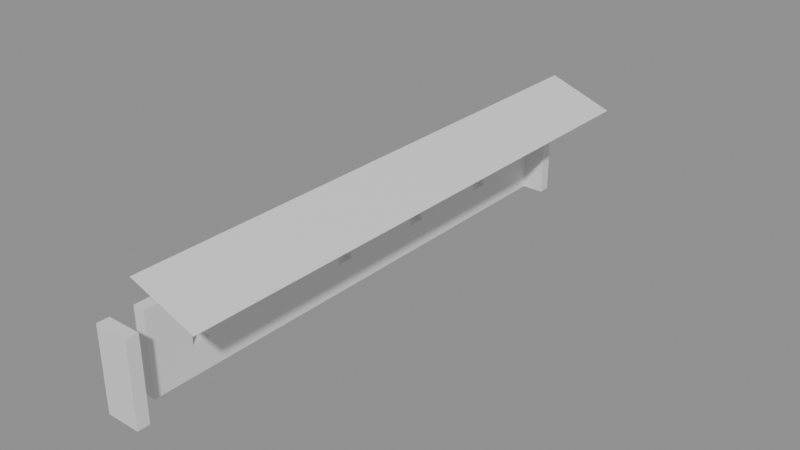 # Source: building_lego.blend  (saved by Blender 5.0.119; exported with 4.5.12 LTS)
import bpy
from mathutils import Matrix  # noqa: F401  (used for matrix-valued properties, if any)

bpy.ops.wm.read_factory_settings(use_empty=True)
scene = bpy.context.scene
scene.name = 'Scene'

# ---- collections
col_01_paredes_externas = bpy.data.collections.new('01_Paredes_Externas'); scene.collection.children.link(col_01_paredes_externas)
col_05_telhado = bpy.data.collections.new('05_Telhado'); scene.collection.children.link(col_05_telhado)

# ---- materials (node trees are filled in below, after node groups)
mat_mat_parede_externa = bpy.data.materials.new('Mat_Parede_Externa')
mat_mat_telhado = bpy.data.materials.new('Mat_Telhado')

# ---- material node trees
mat_mat_parede_externa.use_nodes = True; mat_mat_parede_externa.node_tree.nodes.clear()
_N = mat_mat_parede_externa.node_tree.nodes; _L = mat_mat_parede_externa.node_tree.links
n0 = _N.new('ShaderNodeBsdfPrincipled'); n0.name = 'BSDF - Pré-fundamentado'; n0.location = (-200, 100)
n1 = _N.new('ShaderNodeOutputMaterial'); n1.name = 'Saída de material'; n1.location = (200, 100)
_L.new(n0.outputs[0], n1.inputs[0])
n1.is_active_output = True
mat_mat_telhado.use_nodes = True; mat_mat_telhado.node_tree.nodes.clear()
_N = mat_mat_telhado.node_tree.nodes; _L = mat_mat_telhado.node_tree.links
n0 = _N.new('ShaderNodeBsdfPrincipled'); n0.name = 'BSDF - Pré-fundamentado'; n0.location = (-200, 100)
n1 = _N.new('ShaderNodeOutputMaterial'); n1.name = 'Saída de material'; n1.location = (200, 100)
_L.new(n0.outputs[0], n1.inputs[0])
n1.is_active_output = True

# ---- meshes
me_bloco_wooden_wall_2000_2421_z0 = bpy.data.meshes.new('Bloco_wooden_wall_2000_2421_z0')
me_bloco_wooden_wall_2000_2421_z0.from_pydata([(-0.5, -0.175, -1.2), (0.5, -0.175, -1.2), (0.5, 0.175, -1.2), (-0.5, 0.175, -1.2), (-0.5, -0.175, 1.2), (0.5, -0.175, 1.2), (0.5, 0.175, 1.2), (-0.5, 0.175, 1.2)], [], [(0, 1, 2, 3), (4, 7, 6, 5), (0, 4, 5, 1), (2, 6, 7, 3), (0, 3, 7, 4), (1, 5, 6, 2)])
me_bloco_wooden_wall_2000_2421_z0.materials.append(mat_mat_parede_externa)
me_bloco_wooden_wall_2000_2421_z0.update()
me_bloco_wooden_wall_2000_2437_z0 = bpy.data.meshes.new('Bloco_wooden_wall_2000_2437_z0')
me_bloco_wooden_wall_2000_2437_z0.from_pydata([(-0.5, -0.175, -1.2), (0.5, -0.175, -1.2), (0.5, 0.175, -1.2), (-0.5, 0.175, -1.2), (-0.5, -0.175, 1.2), (0.5, -0.175, 1.2), (0.5, 0.175, 1.2), (-0.5, 0.175, 1.2)], [], [(0, 1, 2, 3), (4, 7, 6, 5), (0, 4, 5, 1), (2, 6, 7, 3), (0, 3, 7, 4), (1, 5, 6, 2)])
me_bloco_wooden_wall_2000_2437_z0.materials.append(mat_mat_parede_externa)
me_bloco_wooden_wall_2000_2437_z0.update()
me_bloco_wooden_wall_2000_2422_z0 = bpy.data.meshes.new('Bloco_wooden_wall_2000_2422_z0')
me_bloco_wooden_wall_2000_2422_z0.from_pydata([(-0.175, -0.5, -1.2), (0.175, -0.5, -1.2), (0.175, 0.5, -1.2), (-0.175, 0.5, -1.2), (-0.175, -0.5, 1.2), (0.175, -0.5, 1.2), (0.175, 0.5, 1.2), (-0.175, 0.5, 1.2)], [], [(0, 1, 2, 3), (4, 7, 6, 5), (0, 4, 5, 1), (2, 6, 7, 3), (0, 3, 7, 4), (1, 5, 6, 2)])
me_bloco_wooden_wall_2000_2422_z0.materials.append(mat_mat_parede_externa)
me_bloco_wooden_wall_2000_2422_z0.update()
me_janela_2000_2423_z0 = bpy.data.meshes.new('Janela_2000_2423_z0')
me_janela_2000_2423_z0.from_pydata([(-0.175, -0.5, -1.29), (0.175, -0.5, -1.29), (0.175, 0.5, -1.29), (-0.175, 0.5, -1.29), (-0.175, -0.5, -0.45), (0.175, -0.5, -0.45), (0.175, 0.5, -0.45), (-0.175, 0.5, -0.45), (-0.175, -0.5, 0.51), (0.175, -0.5, 0.51), (0.175, 0.5, 0.51), (-0.175, 0.5, 0.51), (-0.175, -0.5, 1.11), (0.175, -0.5, 1.11), (0.175, 0.5, 1.11), (-0.175, 0.5, 1.11), (-0.175, -0.5, -0.45), (0.175, -0.5, -0.45), (0.175, -0.25, -0.45), (-0.175, -0.25, -0.45), (-0.175, -0.5, 0.51), (0.175, -0.5, 0.51), (0.175, -0.25, 0.51), (-0.175, -0.25, 0.51), (-0.175, 0.25, -0.45), (0.175, 0.25, -0.45), (0.175, 0.5, -0.45), (-0.175, 0.5, -0.45), (-0.175, 0.25, 0.51), (0.175, 0.25, 0.51), (0.175, 0.5, 0.51), (-0.175, 0.5, 0.51)], [], [(0, 1, 2, 3), (4, 7, 6, 5), (0, 4, 5, 1), (2, 6, 7, 3), (0, 3, 7, 4), (1, 5, 6, 2), (8, 9, 10, 11), (12, 15, 14, 13), (8, 12, 13, 9), (10, 14, 15, 11), (8, 11, 15, 12), (9, 13, 14, 10), (16, 17, 18, 19), (20, 23, 22, 21), (16, 20, 21, 17), (18, 22, 23, 19), (16, 19, 23, 20), (17, 21, 22, 18), (24, 25, 26, 27), (28, 31, 30, 29), (24, 28, 29, 25), (26, 30, 31, 27), (24, 27, 31, 28), (25, 29, 30, 26)])
me_janela_2000_2423_z0.materials.append(mat_mat_parede_externa)
me_janela_2000_2423_z0.update()
me_bloco_wooden_wall_2000_2424_z0 = bpy.data.meshes.new('Bloco_wooden_wall_2000_2424_z0')
me_bloco_wooden_wall_2000_2424_z0.from_pydata([(-0.175, -0.5, -1.2), (0.175, -0.5, -1.2), (0.175, 0.5, -1.2), (-0.175, 0.5, -1.2), (-0.175, -0.5, 1.2), (0.175, -0.5, 1.2), (0.175, 0.5, 1.2), (-0.175, 0.5, 1.2)], [], [(0, 1, 2, 3), (4, 7, 6, 5), (0, 4, 5, 1), (2, 6, 7, 3), (0, 3, 7, 4), (1, 5, 6, 2)])
me_bloco_wooden_wall_2000_2424_z0.materials.append(mat_mat_parede_externa)
me_bloco_wooden_wall_2000_2424_z0.update()
me_bloco_wooden_wall_2000_2425_z0 = bpy.data.meshes.new('Bloco_wooden_wall_2000_2425_z0')
me_bloco_wooden_wall_2000_2425_z0.from_pydata([(-0.175, -0.5, -1.2), (0.175, -0.5, -1.2), (0.175, 0.5, -1.2), (-0.175, 0.5, -1.2), (-0.175, -0.5, 1.2), (0.175, -0.5, 1.2), (0.175, 0.5, 1.2), (-0.175, 0.5, 1.2)], [], [(0, 1, 2, 3), (4, 7, 6, 5), (0, 4, 5, 1), (2, 6, 7, 3), (0, 3, 7, 4), (1, 5, 6, 2)])
me_bloco_wooden_wall_2000_2425_z0.materials.append(mat_mat_parede_externa)
me_bloco_wooden_wall_2000_2425_z0.update()
me_bloco_wooden_wall_2000_2426_z0 = bpy.data.meshes.new('Bloco_wooden_wall_2000_2426_z0')
me_bloco_wooden_wall_2000_2426_z0.from_pydata([(-0.175, -0.5, -1.2), (0.175, -0.5, -1.2), (0.175, 0.5, -1.2), (-0.175, 0.5, -1.2), (-0.175, -0.5, 1.2), (0.175, -0.5, 1.2), (0.175, 0.5, 1.2), (-0.175, 0.5, 1.2)], [], [(0, 1, 2, 3), (4, 7, 6, 5), (0, 4, 5, 1), (2, 6, 7, 3), (0, 3, 7, 4), (1, 5, 6, 2)])
me_bloco_wooden_wall_2000_2426_z0.materials.append(mat_mat_parede_externa)
me_bloco_wooden_wall_2000_2426_z0.update()
me_bloco_wooden_wall_2000_2427_z0 = bpy.data.meshes.new('Bloco_wooden_wall_2000_2427_z0')
me_bloco_wooden_wall_2000_2427_z0.from_pydata([(-0.175, -0.5, -1.2), (0.175, -0.5, -1.2), (0.175, 0.5, -1.2), (-0.175, 0.5, -1.2), (-0.175, -0.5, 1.2), (0.175, -0.5, 1.2), (0.175, 0.5, 1.2), (-0.175, 0.5, 1.2)], [], [(0, 1, 2, 3), (4, 7, 6, 5), (0, 4, 5, 1), (2, 6, 7, 3), (0, 3, 7, 4), (1, 5, 6, 2)])
me_bloco_wooden_wall_2000_2427_z0.materials.append(mat_mat_parede_externa)
me_bloco_wooden_wall_2000_2427_z0.update()
me_janela_2000_2428_z0 = bpy.data.meshes.new('Janela_2000_2428_z0')
me_janela_2000_2428_z0.from_pydata([(-0.175, -0.5, -1.29), (0.175, -0.5, -1.29), (0.175, 0.5, -1.29), (-0.175, 0.5, -1.29), (-0.175, -0.5, -0.45), (0.175, -0.5, -0.45), (0.175, 0.5, -0.45), (-0.175, 0.5, -0.45), (-0.175, -0.5, 0.51), (0.175, -0.5, 0.51), (0.175, 0.5, 0.51), (-0.175, 0.5, 0.51), (-0.175, -0.5, 1.11), (0.175, -0.5, 1.11), (0.175, 0.5, 1.11), (-0.175, 0.5, 1.11), (-0.175, -0.5, -0.45), (0.175, -0.5, -0.45), (0.175, -0.25, -0.45), (-0.175, -0.25, -0.45), (-0.175, -0.5, 0.51), (0.175, -0.5, 0.51), (0.175, -0.25, 0.51), (-0.175, -0.25, 0.51), (-0.175, 0.25, -0.45), (0.175, 0.25, -0.45), (0.175, 0.5, -0.45), (-0.175, 0.5, -0.45), (-0.175, 0.25, 0.51), (0.175, 0.25, 0.51), (0.175, 0.5, 0.51), (-0.175, 0.5, 0.51)], [], [(0, 1, 2, 3), (4, 7, 6, 5), (0, 4, 5, 1), (2, 6, 7, 3), (0, 3, 7, 4), (1, 5, 6, 2), (8, 9, 10, 11), (12, 15, 14, 13), (8, 12, 13, 9), (10, 14, 15, 11), (8, 11, 15, 12), (9, 13, 14, 10), (16, 17, 18, 19), (20, 23, 22, 21), (16, 20, 21, 17), (18, 22, 23, 19), (16, 19, 23, 20), (17, 21, 22, 18), (24, 25, 26, 27), (28, 31, 30, 29), (24, 28, 29, 25), (26, 30, 31, 27), (24, 27, 31, 28), (25, 29, 30, 26)])
me_janela_2000_2428_z0.materials.append(mat_mat_parede_externa)
me_janela_2000_2428_z0.update()
me_bloco_wooden_wall_2000_2429_z0 = bpy.data.meshes.new('Bloco_wooden_wall_2000_2429_z0')
me_bloco_wooden_wall_2000_2429_z0.from_pydata([(-0.175, -0.5, -1.2), (0.175, -0.5, -1.2), (0.175, 0.5, -1.2), (-0.175, 0.5, -1.2), (-0.175, -0.5, 1.2), (0.175, -0.5, 1.2), (0.175, 0.5, 1.2), (-0.175, 0.5, 1.2)], [], [(0, 1, 2, 3), (4, 7, 6, 5), (0, 4, 5, 1), (2, 6, 7, 3), (0, 3, 7, 4), (1, 5, 6, 2)])
me_bloco_wooden_wall_2000_2429_z0.materials.append(mat_mat_parede_externa)
me_bloco_wooden_wall_2000_2429_z0.update()
me_bloco_wooden_wall_2000_2430_z0 = bpy.data.meshes.new('Bloco_wooden_wall_2000_2430_z0')
me_bloco_wooden_wall_2000_2430_z0.from_pydata([(-0.175, -0.5, -1.2), (0.175, -0.5, -1.2), (0.175, 0.5, -1.2), (-0.175, 0.5, -1.2), (-0.175, -0.5, 1.2), (0.175, -0.5, 1.2), (0.175, 0.5, 1.2), (-0.175, 0.5, 1.2)], [], [(0, 1, 2, 3), (4, 7, 6, 5), (0, 4, 5, 1), (2, 6, 7, 3), (0, 3, 7, 4), (1, 5, 6, 2)])
me_bloco_wooden_wall_2000_2430_z0.materials.append(mat_mat_parede_externa)
me_bloco_wooden_wall_2000_2430_z0.update()
me_janela_2000_2431_z0 = bpy.data.meshes.new('Janela_2000_2431_z0')
me_janela_2000_2431_z0.from_pydata([(-0.175, -0.5, -1.29), (0.175, -0.5, -1.29), (0.175, 0.5, -1.29), (-0.175, 0.5, -1.29), (-0.175, -0.5, -0.45), (0.175, -0.5, -0.45), (0.175, 0.5, -0.45), (-0.175, 0.5, -0.45), (-0.175, -0.5, 0.51), (0.175, -0.5, 0.51), (0.175, 0.5, 0.51), (-0.175, 0.5, 0.51), (-0.175, -0.5, 1.11), (0.175, -0.5, 1.11), (0.175, 0.5, 1.11), (-0.175, 0.5, 1.11), (-0.175, -0.5, -0.45), (0.175, -0.5, -0.45), (0.175, -0.25, -0.45), (-0.175, -0.25, -0.45), (-0.175, -0.5, 0.51), (0.175, -0.5, 0.51), (0.175, -0.25, 0.51), (-0.175, -0.25, 0.51), (-0.175, 0.25, -0.45), (0.175, 0.25, -0.45), (0.175, 0.5, -0.45), (-0.175, 0.5, -0.45), (-0.175, 0.25, 0.51), (0.175, 0.25, 0.51), (0.175, 0.5, 0.51), (-0.175, 0.5, 0.51)], [], [(0, 1, 2, 3), (4, 7, 6, 5), (0, 4, 5, 1), (2, 6, 7, 3), (0, 3, 7, 4), (1, 5, 6, 2), (8, 9, 10, 11), (12, 15, 14, 13), (8, 12, 13, 9), (10, 14, 15, 11), (8, 11, 15, 12), (9, 13, 14, 10), (16, 17, 18, 19), (20, 23, 22, 21), (16, 20, 21, 17), (18, 22, 23, 19), (16, 19, 23, 20), (17, 21, 22, 18), (24, 25, 26, 27), (28, 31, 30, 29), (24, 28, 29, 25), (26, 30, 31, 27), (24, 27, 31, 28), (25, 29, 30, 26)])
me_janela_2000_2431_z0.materials.append(mat_mat_parede_externa)
me_janela_2000_2431_z0.update()
me_bloco_wooden_wall_2000_2432_z0 = bpy.data.meshes.new('Bloco_wooden_wall_2000_2432_z0')
me_bloco_wooden_wall_2000_2432_z0.from_pydata([(-0.175, -0.5, -1.2), (0.175, -0.5, -1.2), (0.175, 0.5, -1.2), (-0.175, 0.5, -1.2), (-0.175, -0.5, 1.2), (0.175, -0.5, 1.2), (0.175, 0.5, 1.2), (-0.175, 0.5, 1.2)], [], [(0, 1, 2, 3), (4, 7, 6, 5), (0, 4, 5, 1), (2, 6, 7, 3), (0, 3, 7, 4), (1, 5, 6, 2)])
me_bloco_wooden_wall_2000_2432_z0.materials.append(mat_mat_parede_externa)
me_bloco_wooden_wall_2000_2432_z0.update()
me_bloco_wooden_wall_2000_2433_z0 = bpy.data.meshes.new('Bloco_wooden_wall_2000_2433_z0')
me_bloco_wooden_wall_2000_2433_z0.from_pydata([(-0.175, -0.5, -1.2), (0.175, -0.5, -1.2), (0.175, 0.5, -1.2), (-0.175, 0.5, -1.2), (-0.175, -0.5, 1.2), (0.175, -0.5, 1.2), (0.175, 0.5, 1.2), (-0.175, 0.5, 1.2)], [], [(0, 1, 2, 3), (4, 7, 6, 5), (0, 4, 5, 1), (2, 6, 7, 3), (0, 3, 7, 4), (1, 5, 6, 2)])
me_bloco_wooden_wall_2000_2433_z0.materials.append(mat_mat_parede_externa)
me_bloco_wooden_wall_2000_2433_z0.update()
me_janela_2000_2434_z0 = bpy.data.meshes.new('Janela_2000_2434_z0')
me_janela_2000_2434_z0.from_pydata([(-0.175, -0.5, -1.29), (0.175, -0.5, -1.29), (0.175, 0.5, -1.29), (-0.175, 0.5, -1.29), (-0.175, -0.5, -0.45), (0.175, -0.5, -0.45), (0.175, 0.5, -0.45), (-0.175, 0.5, -0.45), (-0.175, -0.5, 0.51), (0.175, -0.5, 0.51), (0.175, 0.5, 0.51), (-0.175, 0.5, 0.51), (-0.175, -0.5, 1.11), (0.175, -0.5, 1.11), (0.175, 0.5, 1.11), (-0.175, 0.5, 1.11), (-0.175, -0.5, -0.45), (0.175, -0.5, -0.45), (0.175, -0.25, -0.45), (-0.175, -0.25, -0.45), (-0.175, -0.5, 0.51), (0.175, -0.5, 0.51), (0.175, -0.25, 0.51), (-0.175, -0.25, 0.51), (-0.175, 0.25, -0.45), (0.175, 0.25, -0.45), (0.175, 0.5, -0.45), (-0.175, 0.5, -0.45), (-0.175, 0.25, 0.51), (0.175, 0.25, 0.51), (0.175, 0.5, 0.51), (-0.175, 0.5, 0.51)], [], [(0, 1, 2, 3), (4, 7, 6, 5), (0, 4, 5, 1), (2, 6, 7, 3), (0, 3, 7, 4), (1, 5, 6, 2), (8, 9, 10, 11), (12, 15, 14, 13), (8, 12, 13, 9), (10, 14, 15, 11), (8, 11, 15, 12), (9, 13, 14, 10), (16, 17, 18, 19), (20, 23, 22, 21), (16, 20, 21, 17), (18, 22, 23, 19), (16, 19, 23, 20), (17, 21, 22, 18), (24, 25, 26, 27), (28, 31, 30, 29), (24, 28, 29, 25), (26, 30, 31, 27), (24, 27, 31, 28), (25, 29, 30, 26)])
me_janela_2000_2434_z0.materials.append(mat_mat_parede_externa)
me_janela_2000_2434_z0.update()
me_bloco_wooden_wall_2000_2435_z0 = bpy.data.meshes.new('Bloco_wooden_wall_2000_2435_z0')
me_bloco_wooden_wall_2000_2435_z0.from_pydata([(-0.175, -0.5, -1.2), (0.175, -0.5, -1.2), (0.175, 0.5, -1.2), (-0.175, 0.5, -1.2), (-0.175, -0.5, 1.2), (0.175, -0.5, 1.2), (0.175, 0.5, 1.2), (-0.175, 0.5, 1.2)], [], [(0, 1, 2, 3), (4, 7, 6, 5), (0, 4, 5, 1), (2, 6, 7, 3), (0, 3, 7, 4), (1, 5, 6, 2)])
me_bloco_wooden_wall_2000_2435_z0.materials.append(mat_mat_parede_externa)
me_bloco_wooden_wall_2000_2435_z0.update()
me_bloco_wooden_wall_2000_2436_z0 = bpy.data.meshes.new('Bloco_wooden_wall_2000_2436_z0')
me_bloco_wooden_wall_2000_2436_z0.from_pydata([(-0.175, -0.5, -1.2), (0.175, -0.5, -1.2), (0.175, 0.5, -1.2), (-0.175, 0.5, -1.2), (-0.175, -0.5, 1.2), (0.175, -0.5, 1.2), (0.175, 0.5, 1.2), (-0.175, 0.5, 1.2)], [], [(0, 1, 2, 3), (4, 7, 6, 5), (0, 4, 5, 1), (2, 6, 7, 3), (0, 3, 7, 4), (1, 5, 6, 2)])
me_bloco_wooden_wall_2000_2436_z0.materials.append(mat_mat_parede_externa)
me_bloco_wooden_wall_2000_2436_z0.update()
me_telha_2000_2422_z23 = bpy.data.meshes.new('Telha_2000_2422_z23')
me_telha_2000_2422_z23.from_pydata([(0.5, -0.5, -0.1728), (0.5, 0.5, -0.1728), (-0.5, 0.5, 0.1872), (-0.5, -0.5, 0.1872), (0.5, -0.5, -0.1872), (0.5, 0.5, -0.1872), (-0.5, 0.5, 0.1728), (-0.5, -0.5, 0.1728)], [], [(0, 1, 2, 3), (7, 6, 5, 4), (0, 4, 5, 1), (3, 2, 6, 7), (0, 3, 7, 4), (1, 5, 6, 2)])
me_telha_2000_2422_z23.materials.append(mat_mat_telhado)
me_telha_2000_2422_z23.update()
me_telha_2001_2422_z20 = bpy.data.meshes.new('Telha_2001_2422_z20')
me_telha_2001_2422_z20.from_pydata([(0.5, -0.5, -0.1728), (0.5, 0.5, -0.1728), (-0.5, 0.5, 0.1872), (-0.5, -0.5, 0.1872), (0.5, -0.5, -0.1872), (0.5, 0.5, -0.1872), (-0.5, 0.5, 0.1728), (-0.5, -0.5, 0.1728)], [], [(0, 1, 2, 3), (7, 6, 5, 4), (0, 4, 5, 1), (3, 2, 6, 7), (0, 3, 7, 4), (1, 5, 6, 2)])
me_telha_2001_2422_z20.materials.append(mat_mat_telhado)
me_telha_2001_2422_z20.update()
me_telha_2000_2423_z23 = bpy.data.meshes.new('Telha_2000_2423_z23')
me_telha_2000_2423_z23.from_pydata([(0.5, -0.5, -0.1728), (0.5, 0.5, -0.1728), (-0.5, 0.5, 0.1872), (-0.5, -0.5, 0.1872), (0.5, -0.5, -0.1872), (0.5, 0.5, -0.1872), (-0.5, 0.5, 0.1728), (-0.5, -0.5, 0.1728)], [], [(0, 1, 2, 3), (7, 6, 5, 4), (0, 4, 5, 1), (3, 2, 6, 7), (0, 3, 7, 4), (1, 5, 6, 2)])
me_telha_2000_2423_z23.materials.append(mat_mat_telhado)
me_telha_2000_2423_z23.update()
me_telha_2001_2423_z20 = bpy.data.meshes.new('Telha_2001_2423_z20')
me_telha_2001_2423_z20.from_pydata([(0.5, -0.5, -0.1728), (0.5, 0.5, -0.1728), (-0.5, 0.5, 0.1872), (-0.5, -0.5, 0.1872), (0.5, -0.5, -0.1872), (0.5, 0.5, -0.1872), (-0.5, 0.5, 0.1728), (-0.5, -0.5, 0.1728)], [], [(0, 1, 2, 3), (7, 6, 5, 4), (0, 4, 5, 1), (3, 2, 6, 7), (0, 3, 7, 4), (1, 5, 6, 2)])
me_telha_2001_2423_z20.materials.append(mat_mat_telhado)
me_telha_2001_2423_z20.update()
me_telha_2000_2424_z23 = bpy.data.meshes.new('Telha_2000_2424_z23')
me_telha_2000_2424_z23.from_pydata([(0.5, -0.5, -0.1728), (0.5, 0.5, -0.1728), (-0.5, 0.5, 0.1872), (-0.5, -0.5, 0.1872), (0.5, -0.5, -0.1872), (0.5, 0.5, -0.1872), (-0.5, 0.5, 0.1728), (-0.5, -0.5, 0.1728)], [], [(0, 1, 2, 3), (7, 6, 5, 4), (0, 4, 5, 1), (3, 2, 6, 7), (0, 3, 7, 4), (1, 5, 6, 2)])
me_telha_2000_2424_z23.materials.append(mat_mat_telhado)
me_telha_2000_2424_z23.update()
me_telha_2001_2424_z20 = bpy.data.meshes.new('Telha_2001_2424_z20')
me_telha_2001_2424_z20.from_pydata([(0.5, -0.5, -0.1728), (0.5, 0.5, -0.1728), (-0.5, 0.5, 0.1872), (-0.5, -0.5, 0.1872), (0.5, -0.5, -0.1872), (0.5, 0.5, -0.1872), (-0.5, 0.5, 0.1728), (-0.5, -0.5, 0.1728)], [], [(0, 1, 2, 3), (7, 6, 5, 4), (0, 4, 5, 1), (3, 2, 6, 7), (0, 3, 7, 4), (1, 5, 6, 2)])
me_telha_2001_2424_z20.materials.append(mat_mat_telhado)
me_telha_2001_2424_z20.update()
me_telha_2000_2425_z23 = bpy.data.meshes.new('Telha_2000_2425_z23')
me_telha_2000_2425_z23.from_pydata([(0.5, -0.5, -0.1728), (0.5, 0.5, -0.1728), (-0.5, 0.5, 0.1872), (-0.5, -0.5, 0.1872), (0.5, -0.5, -0.1872), (0.5, 0.5, -0.1872), (-0.5, 0.5, 0.1728), (-0.5, -0.5, 0.1728)], [], [(0, 1, 2, 3), (7, 6, 5, 4), (0, 4, 5, 1), (3, 2, 6, 7), (0, 3, 7, 4), (1, 5, 6, 2)])
me_telha_2000_2425_z23.materials.append(mat_mat_telhado)
me_telha_2000_2425_z23.update()
me_telha_2001_2425_z20 = bpy.data.meshes.new('Telha_2001_2425_z20')
me_telha_2001_2425_z20.from_pydata([(0.5, -0.5, -0.1728), (0.5, 0.5, -0.1728), (-0.5, 0.5, 0.1872), (-0.5, -0.5, 0.1872), (0.5, -0.5, -0.1872), (0.5, 0.5, -0.1872), (-0.5, 0.5, 0.1728), (-0.5, -0.5, 0.1728)], [], [(0, 1, 2, 3), (7, 6, 5, 4), (0, 4, 5, 1), (3, 2, 6, 7), (0, 3, 7, 4), (1, 5, 6, 2)])
me_telha_2001_2425_z20.materials.append(mat_mat_telhado)
me_telha_2001_2425_z20.update()
me_telha_2000_2426_z23 = bpy.data.meshes.new('Telha_2000_2426_z23')
me_telha_2000_2426_z23.from_pydata([(0.5, -0.5, -0.1728), (0.5, 0.5, -0.1728), (-0.5, 0.5, 0.1872), (-0.5, -0.5, 0.1872), (0.5, -0.5, -0.1872), (0.5, 0.5, -0.1872), (-0.5, 0.5, 0.1728), (-0.5, -0.5, 0.1728)], [], [(0, 1, 2, 3), (7, 6, 5, 4), (0, 4, 5, 1), (3, 2, 6, 7), (0, 3, 7, 4), (1, 5, 6, 2)])
me_telha_2000_2426_z23.materials.append(mat_mat_telhado)
me_telha_2000_2426_z23.update()
me_telha_2001_2426_z20 = bpy.data.meshes.new('Telha_2001_2426_z20')
me_telha_2001_2426_z20.from_pydata([(0.5, -0.5, -0.1728), (0.5, 0.5, -0.1728), (-0.5, 0.5, 0.1872), (-0.5, -0.5, 0.1872), (0.5, -0.5, -0.1872), (0.5, 0.5, -0.1872), (-0.5, 0.5, 0.1728), (-0.5, -0.5, 0.1728)], [], [(0, 1, 2, 3), (7, 6, 5, 4), (0, 4, 5, 1), (3, 2, 6, 7), (0, 3, 7, 4), (1, 5, 6, 2)])
me_telha_2001_2426_z20.materials.append(mat_mat_telhado)
me_telha_2001_2426_z20.update()
me_telha_2000_2427_z23 = bpy.data.meshes.new('Telha_2000_2427_z23')
me_telha_2000_2427_z23.from_pydata([(0.5, -0.5, -0.1728), (0.5, 0.5, -0.1728), (-0.5, 0.5, 0.1872), (-0.5, -0.5, 0.1872), (0.5, -0.5, -0.1872), (0.5, 0.5, -0.1872), (-0.5, 0.5, 0.1728), (-0.5, -0.5, 0.1728)], [], [(0, 1, 2, 3), (7, 6, 5, 4), (0, 4, 5, 1), (3, 2, 6, 7), (0, 3, 7, 4), (1, 5, 6, 2)])
me_telha_2000_2427_z23.materials.append(mat_mat_telhado)
me_telha_2000_2427_z23.update()
me_telha_2001_2427_z20 = bpy.data.meshes.new('Telha_2001_2427_z20')
me_telha_2001_2427_z20.from_pydata([(0.5, -0.5, -0.1728), (0.5, 0.5, -0.1728), (-0.5, 0.5, 0.1872), (-0.5, -0.5, 0.1872), (0.5, -0.5, -0.1872), (0.5, 0.5, -0.1872), (-0.5, 0.5, 0.1728), (-0.5, -0.5, 0.1728)], [], [(0, 1, 2, 3), (7, 6, 5, 4), (0, 4, 5, 1), (3, 2, 6, 7), (0, 3, 7, 4), (1, 5, 6, 2)])
me_telha_2001_2427_z20.materials.append(mat_mat_telhado)
me_telha_2001_2427_z20.update()
me_telha_2000_2428_z23 = bpy.data.meshes.new('Telha_2000_2428_z23')
me_telha_2000_2428_z23.from_pydata([(0.5, -0.5, -0.1728), (0.5, 0.5, -0.1728), (-0.5, 0.5, 0.1872), (-0.5, -0.5, 0.1872), (0.5, -0.5, -0.1872), (0.5, 0.5, -0.1872), (-0.5, 0.5, 0.1728), (-0.5, -0.5, 0.1728)], [], [(0, 1, 2, 3), (7, 6, 5, 4), (0, 4, 5, 1), (3, 2, 6, 7), (0, 3, 7, 4), (1, 5, 6, 2)])
me_telha_2000_2428_z23.materials.append(mat_mat_telhado)
me_telha_2000_2428_z23.update()
me_telha_2001_2428_z20 = bpy.data.meshes.new('Telha_2001_2428_z20')
me_telha_2001_2428_z20.from_pydata([(0.5, -0.5, -0.1728), (0.5, 0.5, -0.1728), (-0.5, 0.5, 0.1872), (-0.5, -0.5, 0.1872), (0.5, -0.5, -0.1872), (0.5, 0.5, -0.1872), (-0.5, 0.5, 0.1728), (-0.5, -0.5, 0.1728)], [], [(0, 1, 2, 3), (7, 6, 5, 4), (0, 4, 5, 1), (3, 2, 6, 7), (0, 3, 7, 4), (1, 5, 6, 2)])
me_telha_2001_2428_z20.materials.append(mat_mat_telhado)
me_telha_2001_2428_z20.update()
me_telha_2000_2429_z23 = bpy.data.meshes.new('Telha_2000_2429_z23')
me_telha_2000_2429_z23.from_pydata([(0.5, -0.5, -0.1728), (0.5, 0.5, -0.1728), (-0.5, 0.5, 0.1872), (-0.5, -0.5, 0.1872), (0.5, -0.5, -0.1872), (0.5, 0.5, -0.1872), (-0.5, 0.5, 0.1728), (-0.5, -0.5, 0.1728)], [], [(0, 1, 2, 3), (7, 6, 5, 4), (0, 4, 5, 1), (3, 2, 6, 7), (0, 3, 7, 4), (1, 5, 6, 2)])
me_telha_2000_2429_z23.materials.append(mat_mat_telhado)
me_telha_2000_2429_z23.update()
me_telha_2001_2429_z20 = bpy.data.meshes.new('Telha_2001_2429_z20')
me_telha_2001_2429_z20.from_pydata([(0.5, -0.5, -0.1728), (0.5, 0.5, -0.1728), (-0.5, 0.5, 0.1872), (-0.5, -0.5, 0.1872), (0.5, -0.5, -0.1872), (0.5, 0.5, -0.1872), (-0.5, 0.5, 0.1728), (-0.5, -0.5, 0.1728)], [], [(0, 1, 2, 3), (7, 6, 5, 4), (0, 4, 5, 1), (3, 2, 6, 7), (0, 3, 7, 4), (1, 5, 6, 2)])
me_telha_2001_2429_z20.materials.append(mat_mat_telhado)
me_telha_2001_2429_z20.update()
me_telha_2000_2430_z23 = bpy.data.meshes.new('Telha_2000_2430_z23')
me_telha_2000_2430_z23.from_pydata([(0.5, -0.5, -0.1728), (0.5, 0.5, -0.1728), (-0.5, 0.5, 0.1872), (-0.5, -0.5, 0.1872), (0.5, -0.5, -0.1872), (0.5, 0.5, -0.1872), (-0.5, 0.5, 0.1728), (-0.5, -0.5, 0.1728)], [], [(0, 1, 2, 3), (7, 6, 5, 4), (0, 4, 5, 1), (3, 2, 6, 7), (0, 3, 7, 4), (1, 5, 6, 2)])
me_telha_2000_2430_z23.materials.append(mat_mat_telhado)
me_telha_2000_2430_z23.update()
me_telha_2001_2430_z20 = bpy.data.meshes.new('Telha_2001_2430_z20')
me_telha_2001_2430_z20.from_pydata([(0.5, -0.5, -0.1728), (0.5, 0.5, -0.1728), (-0.5, 0.5, 0.1872), (-0.5, -0.5, 0.1872), (0.5, -0.5, -0.1872), (0.5, 0.5, -0.1872), (-0.5, 0.5, 0.1728), (-0.5, -0.5, 0.1728)], [], [(0, 1, 2, 3), (7, 6, 5, 4), (0, 4, 5, 1), (3, 2, 6, 7), (0, 3, 7, 4), (1, 5, 6, 2)])
me_telha_2001_2430_z20.materials.append(mat_mat_telhado)
me_telha_2001_2430_z20.update()
me_telha_2000_2431_z23 = bpy.data.meshes.new('Telha_2000_2431_z23')
me_telha_2000_2431_z23.from_pydata([(0.5, -0.5, -0.1728), (0.5, 0.5, -0.1728), (-0.5, 0.5, 0.1872), (-0.5, -0.5, 0.1872), (0.5, -0.5, -0.1872), (0.5, 0.5, -0.1872), (-0.5, 0.5, 0.1728), (-0.5, -0.5, 0.1728)], [], [(0, 1, 2, 3), (7, 6, 5, 4), (0, 4, 5, 1), (3, 2, 6, 7), (0, 3, 7, 4), (1, 5, 6, 2)])
me_telha_2000_2431_z23.materials.append(mat_mat_telhado)
me_telha_2000_2431_z23.update()
me_telha_2001_2431_z20 = bpy.data.meshes.new('Telha_2001_2431_z20')
me_telha_2001_2431_z20.from_pydata([(0.5, -0.5, -0.1728), (0.5, 0.5, -0.1728), (-0.5, 0.5, 0.1872), (-0.5, -0.5, 0.1872), (0.5, -0.5, -0.1872), (0.5, 0.5, -0.1872), (-0.5, 0.5, 0.1728), (-0.5, -0.5, 0.1728)], [], [(0, 1, 2, 3), (7, 6, 5, 4), (0, 4, 5, 1), (3, 2, 6, 7), (0, 3, 7, 4), (1, 5, 6, 2)])
me_telha_2001_2431_z20.materials.append(mat_mat_telhado)
me_telha_2001_2431_z20.update()
me_telha_2000_2432_z23 = bpy.data.meshes.new('Telha_2000_2432_z23')
me_telha_2000_2432_z23.from_pydata([(0.5, -0.5, -0.1728), (0.5, 0.5, -0.1728), (-0.5, 0.5, 0.1872), (-0.5, -0.5, 0.1872), (0.5, -0.5, -0.1872), (0.5, 0.5, -0.1872), (-0.5, 0.5, 0.1728), (-0.5, -0.5, 0.1728)], [], [(0, 1, 2, 3), (7, 6, 5, 4), (0, 4, 5, 1), (3, 2, 6, 7), (0, 3, 7, 4), (1, 5, 6, 2)])
me_telha_2000_2432_z23.materials.append(mat_mat_telhado)
me_telha_2000_2432_z23.update()
me_telha_2001_2432_z20 = bpy.data.meshes.new('Telha_2001_2432_z20')
me_telha_2001_2432_z20.from_pydata([(0.5, -0.5, -0.1728), (0.5, 0.5, -0.1728), (-0.5, 0.5, 0.1872), (-0.5, -0.5, 0.1872), (0.5, -0.5, -0.1872), (0.5, 0.5, -0.1872), (-0.5, 0.5, 0.1728), (-0.5, -0.5, 0.1728)], [], [(0, 1, 2, 3), (7, 6, 5, 4), (0, 4, 5, 1), (3, 2, 6, 7), (0, 3, 7, 4), (1, 5, 6, 2)])
me_telha_2001_2432_z20.materials.append(mat_mat_telhado)
me_telha_2001_2432_z20.update()
me_telha_2000_2433_z23 = bpy.data.meshes.new('Telha_2000_2433_z23')
me_telha_2000_2433_z23.from_pydata([(0.5, -0.5, -0.1728), (0.5, 0.5, -0.1728), (-0.5, 0.5, 0.1872), (-0.5, -0.5, 0.1872), (0.5, -0.5, -0.1872), (0.5, 0.5, -0.1872), (-0.5, 0.5, 0.1728), (-0.5, -0.5, 0.1728)], [], [(0, 1, 2, 3), (7, 6, 5, 4), (0, 4, 5, 1), (3, 2, 6, 7), (0, 3, 7, 4), (1, 5, 6, 2)])
me_telha_2000_2433_z23.materials.append(mat_mat_telhado)
me_telha_2000_2433_z23.update()
me_telha_2001_2433_z20 = bpy.data.meshes.new('Telha_2001_2433_z20')
me_telha_2001_2433_z20.from_pydata([(0.5, -0.5, -0.1728), (0.5, 0.5, -0.1728), (-0.5, 0.5, 0.1872), (-0.5, -0.5, 0.1872), (0.5, -0.5, -0.1872), (0.5, 0.5, -0.1872), (-0.5, 0.5, 0.1728), (-0.5, -0.5, 0.1728)], [], [(0, 1, 2, 3), (7, 6, 5, 4), (0, 4, 5, 1), (3, 2, 6, 7), (0, 3, 7, 4), (1, 5, 6, 2)])
me_telha_2001_2433_z20.materials.append(mat_mat_telhado)
me_telha_2001_2433_z20.update()
me_telha_2000_2434_z23 = bpy.data.meshes.new('Telha_2000_2434_z23')
me_telha_2000_2434_z23.from_pydata([(0.5, -0.5, -0.1728), (0.5, 0.5, -0.1728), (-0.5, 0.5, 0.1872), (-0.5, -0.5, 0.1872), (0.5, -0.5, -0.1872), (0.5, 0.5, -0.1872), (-0.5, 0.5, 0.1728), (-0.5, -0.5, 0.1728)], [], [(0, 1, 2, 3), (7, 6, 5, 4), (0, 4, 5, 1), (3, 2, 6, 7), (0, 3, 7, 4), (1, 5, 6, 2)])
me_telha_2000_2434_z23.materials.append(mat_mat_telhado)
me_telha_2000_2434_z23.update()
me_telha_2001_2434_z20 = bpy.data.meshes.new('Telha_2001_2434_z20')
me_telha_2001_2434_z20.from_pydata([(0.5, -0.5, -0.1728), (0.5, 0.5, -0.1728), (-0.5, 0.5, 0.1872), (-0.5, -0.5, 0.1872), (0.5, -0.5, -0.1872), (0.5, 0.5, -0.1872), (-0.5, 0.5, 0.1728), (-0.5, -0.5, 0.1728)], [], [(0, 1, 2, 3), (7, 6, 5, 4), (0, 4, 5, 1), (3, 2, 6, 7), (0, 3, 7, 4), (1, 5, 6, 2)])
me_telha_2001_2434_z20.materials.append(mat_mat_telhado)
me_telha_2001_2434_z20.update()
me_telha_2000_2435_z23 = bpy.data.meshes.new('Telha_2000_2435_z23')
me_telha_2000_2435_z23.from_pydata([(0.5, -0.5, -0.1728), (0.5, 0.5, -0.1728), (-0.5, 0.5, 0.1872), (-0.5, -0.5, 0.1872), (0.5, -0.5, -0.1872), (0.5, 0.5, -0.1872), (-0.5, 0.5, 0.1728), (-0.5, -0.5, 0.1728)], [], [(0, 1, 2, 3), (7, 6, 5, 4), (0, 4, 5, 1), (3, 2, 6, 7), (0, 3, 7, 4), (1, 5, 6, 2)])
me_telha_2000_2435_z23.materials.append(mat_mat_telhado)
me_telha_2000_2435_z23.update()
me_telha_2001_2435_z20 = bpy.data.meshes.new('Telha_2001_2435_z20')
me_telha_2001_2435_z20.from_pydata([(0.5, -0.5, -0.1728), (0.5, 0.5, -0.1728), (-0.5, 0.5, 0.1872), (-0.5, -0.5, 0.1872), (0.5, -0.5, -0.1872), (0.5, 0.5, -0.1872), (-0.5, 0.5, 0.1728), (-0.5, -0.5, 0.1728)], [], [(0, 1, 2, 3), (7, 6, 5, 4), (0, 4, 5, 1), (3, 2, 6, 7), (0, 3, 7, 4), (1, 5, 6, 2)])
me_telha_2001_2435_z20.materials.append(mat_mat_telhado)
me_telha_2001_2435_z20.update()
me_telha_2000_2436_z23 = bpy.data.meshes.new('Telha_2000_2436_z23')
me_telha_2000_2436_z23.from_pydata([(0.5, -0.5, -0.1728), (0.5, 0.5, -0.1728), (-0.5, 0.5, 0.1872), (-0.5, -0.5, 0.1872), (0.5, -0.5, -0.1872), (0.5, 0.5, -0.1872), (-0.5, 0.5, 0.1728), (-0.5, -0.5, 0.1728)], [], [(0, 1, 2, 3), (7, 6, 5, 4), (0, 4, 5, 1), (3, 2, 6, 7), (0, 3, 7, 4), (1, 5, 6, 2)])
me_telha_2000_2436_z23.materials.append(mat_mat_telhado)
me_telha_2000_2436_z23.update()
me_telha_2001_2436_z20 = bpy.data.meshes.new('Telha_2001_2436_z20')
me_telha_2001_2436_z20.from_pydata([(0.5, -0.5, -0.1728), (0.5, 0.5, -0.1728), (-0.5, 0.5, 0.1872), (-0.5, -0.5, 0.1872), (0.5, -0.5, -0.1872), (0.5, 0.5, -0.1872), (-0.5, 0.5, 0.1728), (-0.5, -0.5, 0.1728)], [], [(0, 1, 2, 3), (7, 6, 5, 4), (0, 4, 5, 1), (3, 2, 6, 7), (0, 3, 7, 4), (1, 5, 6, 2)])
me_telha_2001_2436_z20.materials.append(mat_mat_telhado)
me_telha_2001_2436_z20.update()
me_telha_2000_2437_z23 = bpy.data.meshes.new('Telha_2000_2437_z23')
me_telha_2000_2437_z23.from_pydata([(0.5, -0.5, -0.1728), (0.5, 0.5, -0.1728), (-0.5, 0.5, 0.1872), (-0.5, -0.5, 0.1872), (0.5, -0.5, -0.1872), (0.5, 0.5, -0.1872), (-0.5, 0.5, 0.1728), (-0.5, -0.5, 0.1728)], [], [(0, 1, 2, 3), (7, 6, 5, 4), (0, 4, 5, 1), (3, 2, 6, 7), (0, 3, 7, 4), (1, 5, 6, 2)])
me_telha_2000_2437_z23.materials.append(mat_mat_telhado)
me_telha_2000_2437_z23.update()
me_telha_2001_2437_z20 = bpy.data.meshes.new('Telha_2001_2437_z20')
me_telha_2001_2437_z20.from_pydata([(0.5, -0.5, -0.1728), (0.5, 0.5, -0.1728), (-0.5, 0.5, 0.1872), (-0.5, -0.5, 0.1872), (0.5, -0.5, -0.1872), (0.5, 0.5, -0.1872), (-0.5, 0.5, 0.1728), (-0.5, -0.5, 0.1728)], [], [(0, 1, 2, 3), (7, 6, 5, 4), (0, 4, 5, 1), (3, 2, 6, 7), (0, 3, 7, 4), (1, 5, 6, 2)])
me_telha_2001_2437_z20.materials.append(mat_mat_telhado)
me_telha_2001_2437_z20.update()
me_telha_2000_2438_z23 = bpy.data.meshes.new('Telha_2000_2438_z23')
me_telha_2000_2438_z23.from_pydata([(0.5, -0.5, -0.1728), (0.5, 0.5, -0.1728), (-0.5, 0.5, 0.1872), (-0.5, -0.5, 0.1872), (0.5, -0.5, -0.1872), (0.5, 0.5, -0.1872), (-0.5, 0.5, 0.1728), (-0.5, -0.5, 0.1728)], [], [(0, 1, 2, 3), (7, 6, 5, 4), (0, 4, 5, 1), (3, 2, 6, 7), (0, 3, 7, 4), (1, 5, 6, 2)])
me_telha_2000_2438_z23.materials.append(mat_mat_telhado)
me_telha_2000_2438_z23.update()
me_telha_2001_2438_z20 = bpy.data.meshes.new('Telha_2001_2438_z20')
me_telha_2001_2438_z20.from_pydata([(0.5, -0.5, -0.1728), (0.5, 0.5, -0.1728), (-0.5, 0.5, 0.1872), (-0.5, -0.5, 0.1872), (0.5, -0.5, -0.1872), (0.5, 0.5, -0.1872), (-0.5, 0.5, 0.1728), (-0.5, -0.5, 0.1728)], [], [(0, 1, 2, 3), (7, 6, 5, 4), (0, 4, 5, 1), (3, 2, 6, 7), (0, 3, 7, 4), (1, 5, 6, 2)])
me_telha_2001_2438_z20.materials.append(mat_mat_telhado)
me_telha_2001_2438_z20.update()

# ---- objects
ob_parede_externa_norte_y2421_x2000_2000 = bpy.data.objects.new('Parede_Externa_Norte_Y2421_X2000_2000', None)
ob_bloco_wooden_wall_2000_2421_z0 = bpy.data.objects.new('Bloco_wooden_wall_2000_2421_z0', me_bloco_wooden_wall_2000_2421_z0)
ob_parede_externa_sul_y2437_x2000_2000 = bpy.data.objects.new('Parede_Externa_Sul_Y2437_X2000_2000', None)
ob_bloco_wooden_wall_2000_2437_z0 = bpy.data.objects.new('Bloco_wooden_wall_2000_2437_z0', me_bloco_wooden_wall_2000_2437_z0)
ob_parede_externa_oeste_x2000_y2422_2436 = bpy.data.objects.new('Parede_Externa_Oeste_X2000_Y2422_2436', None)
ob_bloco_wooden_wall_2000_2422_z0 = bpy.data.objects.new('Bloco_wooden_wall_2000_2422_z0', me_bloco_wooden_wall_2000_2422_z0)
ob_janela_2000_2423_z0 = bpy.data.objects.new('Janela_2000_2423_z0', me_janela_2000_2423_z0)
ob_bloco_wooden_wall_2000_2424_z0 = bpy.data.objects.new('Bloco_wooden_wall_2000_2424_z0', me_bloco_wooden_wall_2000_2424_z0)
ob_bloco_wooden_wall_2000_2425_z0 = bpy.data.objects.new('Bloco_wooden_wall_2000_2425_z0', me_bloco_wooden_wall_2000_2425_z0)
ob_bloco_wooden_wall_2000_2426_z0 = bpy.data.objects.new('Bloco_wooden_wall_2000_2426_z0', me_bloco_wooden_wall_2000_2426_z0)
ob_bloco_wooden_wall_2000_2427_z0 = bpy.data.objects.new('Bloco_wooden_wall_2000_2427_z0', me_bloco_wooden_wall_2000_2427_z0)
ob_janela_2000_2428_z0 = bpy.data.objects.new('Janela_2000_2428_z0', me_janela_2000_2428_z0)
ob_bloco_wooden_wall_2000_2429_z0 = bpy.data.objects.new('Bloco_wooden_wall_2000_2429_z0', me_bloco_wooden_wall_2000_2429_z0)
ob_bloco_wooden_wall_2000_2430_z0 = bpy.data.objects.new('Bloco_wooden_wall_2000_2430_z0', me_bloco_wooden_wall_2000_2430_z0)
ob_janela_2000_2431_z0 = bpy.data.objects.new('Janela_2000_2431_z0', me_janela_2000_2431_z0)
ob_bloco_wooden_wall_2000_2432_z0 = bpy.data.objects.new('Bloco_wooden_wall_2000_2432_z0', me_bloco_wooden_wall_2000_2432_z0)
ob_bloco_wooden_wall_2000_2433_z0 = bpy.data.objects.new('Bloco_wooden_wall_2000_2433_z0', me_bloco_wooden_wall_2000_2433_z0)
ob_janela_2000_2434_z0 = bpy.data.objects.new('Janela_2000_2434_z0', me_janela_2000_2434_z0)
ob_bloco_wooden_wall_2000_2435_z0 = bpy.data.objects.new('Bloco_wooden_wall_2000_2435_z0', me_bloco_wooden_wall_2000_2435_z0)
ob_bloco_wooden_wall_2000_2436_z0 = bpy.data.objects.new('Bloco_wooden_wall_2000_2436_z0', me_bloco_wooden_wall_2000_2436_z0)
ob_telhado_vertente_oeste = bpy.data.objects.new('Telhado_Vertente_Oeste', None)
ob_telha_2000_2422_z23 = bpy.data.objects.new('Telha_2000_2422_z23', me_telha_2000_2422_z23)
ob_telha_2001_2422_z20 = bpy.data.objects.new('Telha_2001_2422_z20', me_telha_2001_2422_z20)
ob_telha_2000_2423_z23 = bpy.data.objects.new('Telha_2000_2423_z23', me_telha_2000_2423_z23)
ob_telha_2001_2423_z20 = bpy.data.objects.new('Telha_2001_2423_z20', me_telha_2001_2423_z20)
ob_telha_2000_2424_z23 = bpy.data.objects.new('Telha_2000_2424_z23', me_telha_2000_2424_z23)
ob_telha_2001_2424_z20 = bpy.data.objects.new('Telha_2001_2424_z20', me_telha_2001_2424_z20)
ob_telha_2000_2425_z23 = bpy.data.objects.new('Telha_2000_2425_z23', me_telha_2000_2425_z23)
ob_telha_2001_2425_z20 = bpy.data.objects.new('Telha_2001_2425_z20', me_telha_2001_2425_z20)
ob_telha_2000_2426_z23 = bpy.data.objects.new('Telha_2000_2426_z23', me_telha_2000_2426_z23)
ob_telha_2001_2426_z20 = bpy.data.objects.new('Telha_2001_2426_z20', me_telha_2001_2426_z20)
ob_telha_2000_2427_z23 = bpy.data.objects.new('Telha_2000_2427_z23', me_telha_2000_2427_z23)
ob_telha_2001_2427_z20 = bpy.data.objects.new('Telha_2001_2427_z20', me_telha_2001_2427_z20)
ob_telha_2000_2428_z23 = bpy.data.objects.new('Telha_2000_2428_z23', me_telha_2000_2428_z23)
ob_telha_2001_2428_z20 = bpy.data.objects.new('Telha_2001_2428_z20', me_telha_2001_2428_z20)
ob_telha_2000_2429_z23 = bpy.data.objects.new('Telha_2000_2429_z23', me_telha_2000_2429_z23)
ob_telha_2001_2429_z20 = bpy.data.objects.new('Telha_2001_2429_z20', me_telha_2001_2429_z20)
ob_telha_2000_2430_z23 = bpy.data.objects.new('Telha_2000_2430_z23', me_telha_2000_2430_z23)
ob_telha_2001_2430_z20 = bpy.data.objects.new('Telha_2001_2430_z20', me_telha_2001_2430_z20)
ob_telha_2000_2431_z23 = bpy.data.objects.new('Telha_2000_2431_z23', me_telha_2000_2431_z23)
ob_telha_2001_2431_z20 = bpy.data.objects.new('Telha_2001_2431_z20', me_telha_2001_2431_z20)
ob_telha_2000_2432_z23 = bpy.data.objects.new('Telha_2000_2432_z23', me_telha_2000_2432_z23)
ob_telha_2001_2432_z20 = bpy.data.objects.new('Telha_2001_2432_z20', me_telha_2001_2432_z20)
ob_telha_2000_2433_z23 = bpy.data.objects.new('Telha_2000_2433_z23', me_telha_2000_2433_z23)
ob_telha_2001_2433_z20 = bpy.data.objects.new('Telha_2001_2433_z20', me_telha_2001_2433_z20)
ob_telha_2000_2434_z23 = bpy.data.objects.new('Telha_2000_2434_z23', me_telha_2000_2434_z23)
ob_telha_2001_2434_z20 = bpy.data.objects.new('Telha_2001_2434_z20', me_telha_2001_2434_z20)
ob_telha_2000_2435_z23 = bpy.data.objects.new('Telha_2000_2435_z23', me_telha_2000_2435_z23)
ob_telha_2001_2435_z20 = bpy.data.objects.new('Telha_2001_2435_z20', me_telha_2001_2435_z20)
ob_telha_2000_2436_z23 = bpy.data.objects.new('Telha_2000_2436_z23', me_telha_2000_2436_z23)
ob_telha_2001_2436_z20 = bpy.data.objects.new('Telha_2001_2436_z20', me_telha_2001_2436_z20)
ob_telha_2000_2437_z23 = bpy.data.objects.new('Telha_2000_2437_z23', me_telha_2000_2437_z23)
ob_telha_2001_2437_z20 = bpy.data.objects.new('Telha_2001_2437_z20', me_telha_2001_2437_z20)
ob_telha_2000_2438_z23 = bpy.data.objects.new('Telha_2000_2438_z23', me_telha_2000_2438_z23)
ob_telha_2001_2438_z20 = bpy.data.objects.new('Telha_2001_2438_z20', me_telha_2001_2438_z20)

# ---- transforms, parenting, visibility, modifiers, constraints
ob_parede_externa_norte_y2421_x2000_2000.location = (-0.5, -8.5, 0.0)
ob_parede_externa_norte_y2421_x2000_2000.empty_display_type = 'CUBE'
ob_bloco_wooden_wall_2000_2421_z0.parent = ob_parede_externa_norte_y2421_x2000_2000
ob_bloco_wooden_wall_2000_2421_z0.matrix_parent_inverse = Matrix(((1.0, -0.0, 0.0, 0.5), (-0.0, 1.0, -0.0, 8.5), (0.0, -0.0, 1.0, -0.0), (-0.0, 0.0, -0.0, 1.0)))
ob_bloco_wooden_wall_2000_2421_z0.location = (-0.5, -8.825, 1.2)
ob_parede_externa_sul_y2437_x2000_2000.location = (-0.5, 7.5, 0.0)
ob_parede_externa_sul_y2437_x2000_2000.empty_display_type = 'CUBE'
ob_bloco_wooden_wall_2000_2437_z0.parent = ob_parede_externa_sul_y2437_x2000_2000
ob_bloco_wooden_wall_2000_2437_z0.matrix_parent_inverse = Matrix(((1.0, -0.0, 0.0, 0.5), (-0.0, 1.0, -0.0, -7.5), (0.0, -0.0, 1.0, -0.0), (-0.0, 0.0, -0.0, 1.0)))
ob_bloco_wooden_wall_2000_2437_z0.location = (-0.5, 7.175, 1.2)
ob_parede_externa_oeste_x2000_y2422_2436.location = (-0.5, -0.5, 0.0)
ob_parede_externa_oeste_x2000_y2422_2436.empty_display_type = 'CUBE'
ob_bloco_wooden_wall_2000_2422_z0.parent = ob_parede_externa_oeste_x2000_y2422_2436
ob_bloco_wooden_wall_2000_2422_z0.matrix_parent_inverse = Matrix(((1.0, -0.0, 0.0, 0.5), (-0.0, 1.0, -0.0, 0.5), (0.0, -0.0, 1.0, -0.0), (-0.0, 0.0, -0.0, 1.0)))
ob_bloco_wooden_wall_2000_2422_z0.location = (-0.825, -7.5, 1.2)
ob_janela_2000_2423_z0.parent = ob_parede_externa_oeste_x2000_y2422_2436
ob_janela_2000_2423_z0.matrix_parent_inverse = Matrix(((1.0, -0.0, 0.0, 0.5), (-0.0, 1.0, -0.0, 0.5), (0.0, -0.0, 1.0, -0.0), (-0.0, 0.0, -0.0, 1.0)))
ob_janela_2000_2423_z0.location = (-0.825, -6.5, 1.29)
ob_bloco_wooden_wall_2000_2424_z0.parent = ob_parede_externa_oeste_x2000_y2422_2436
ob_bloco_wooden_wall_2000_2424_z0.matrix_parent_inverse = Matrix(((1.0, -0.0, 0.0, 0.5), (-0.0, 1.0, -0.0, 0.5), (0.0, -0.0, 1.0, -0.0), (-0.0, 0.0, -0.0, 1.0)))
ob_bloco_wooden_wall_2000_2424_z0.location = (-0.825, -5.5, 1.2)
ob_bloco_wooden_wall_2000_2425_z0.parent = ob_parede_externa_oeste_x2000_y2422_2436
ob_bloco_wooden_wall_2000_2425_z0.matrix_parent_inverse = Matrix(((1.0, -0.0, 0.0, 0.5), (-0.0, 1.0, -0.0, 0.5), (0.0, -0.0, 1.0, -0.0), (-0.0, 0.0, -0.0, 1.0)))
ob_bloco_wooden_wall_2000_2425_z0.location = (-0.825, -4.5, 1.2)
ob_bloco_wooden_wall_2000_2426_z0.parent = ob_parede_externa_oeste_x2000_y2422_2436
ob_bloco_wooden_wall_2000_2426_z0.matrix_parent_inverse = Matrix(((1.0, -0.0, 0.0, 0.5), (-0.0, 1.0, -0.0, 0.5), (0.0, -0.0, 1.0, -0.0), (-0.0, 0.0, -0.0, 1.0)))
ob_bloco_wooden_wall_2000_2426_z0.location = (-0.825, -3.5, 1.2)
ob_bloco_wooden_wall_2000_2427_z0.parent = ob_parede_externa_oeste_x2000_y2422_2436
ob_bloco_wooden_wall_2000_2427_z0.matrix_parent_inverse = Matrix(((1.0, -0.0, 0.0, 0.5), (-0.0, 1.0, -0.0, 0.5), (0.0, -0.0, 1.0, -0.0), (-0.0, 0.0, -0.0, 1.0)))
ob_bloco_wooden_wall_2000_2427_z0.location = (-0.825, -2.5, 1.2)
ob_janela_2000_2428_z0.parent = ob_parede_externa_oeste_x2000_y2422_2436
ob_janela_2000_2428_z0.matrix_parent_inverse = Matrix(((1.0, -0.0, 0.0, 0.5), (-0.0, 1.0, -0.0, 0.5), (0.0, -0.0, 1.0, -0.0), (-0.0, 0.0, -0.0, 1.0)))
ob_janela_2000_2428_z0.location = (-0.825, -1.5, 1.29)
ob_bloco_wooden_wall_2000_2429_z0.parent = ob_parede_externa_oeste_x2000_y2422_2436
ob_bloco_wooden_wall_2000_2429_z0.matrix_parent_inverse = Matrix(((1.0, -0.0, 0.0, 0.5), (-0.0, 1.0, -0.0, 0.5), (0.0, -0.0, 1.0, -0.0), (-0.0, 0.0, -0.0, 1.0)))
ob_bloco_wooden_wall_2000_2429_z0.location = (-0.825, -0.5, 1.2)
ob_bloco_wooden_wall_2000_2430_z0.parent = ob_parede_externa_oeste_x2000_y2422_2436
ob_bloco_wooden_wall_2000_2430_z0.matrix_parent_inverse = Matrix(((1.0, -0.0, 0.0, 0.5), (-0.0, 1.0, -0.0, 0.5), (0.0, -0.0, 1.0, -0.0), (-0.0, 0.0, -0.0, 1.0)))
ob_bloco_wooden_wall_2000_2430_z0.location = (-0.825, 0.5, 1.2)
ob_janela_2000_2431_z0.parent = ob_parede_externa_oeste_x2000_y2422_2436
ob_janela_2000_2431_z0.matrix_parent_inverse = Matrix(((1.0, -0.0, 0.0, 0.5), (-0.0, 1.0, -0.0, 0.5), (0.0, -0.0, 1.0, -0.0), (-0.0, 0.0, -0.0, 1.0)))
ob_janela_2000_2431_z0.location = (-0.825, 1.5, 1.29)
ob_bloco_wooden_wall_2000_2432_z0.parent = ob_parede_externa_oeste_x2000_y2422_2436
ob_bloco_wooden_wall_2000_2432_z0.matrix_parent_inverse = Matrix(((1.0, -0.0, 0.0, 0.5), (-0.0, 1.0, -0.0, 0.5), (0.0, -0.0, 1.0, -0.0), (-0.0, 0.0, -0.0, 1.0)))
ob_bloco_wooden_wall_2000_2432_z0.location = (-0.825, 2.5, 1.2)
ob_bloco_wooden_wall_2000_2433_z0.parent = ob_parede_externa_oeste_x2000_y2422_2436
ob_bloco_wooden_wall_2000_2433_z0.matrix_parent_inverse = Matrix(((1.0, -0.0, 0.0, 0.5), (-0.0, 1.0, -0.0, 0.5), (0.0, -0.0, 1.0, -0.0), (-0.0, 0.0, -0.0, 1.0)))
ob_bloco_wooden_wall_2000_2433_z0.location = (-0.825, 3.5, 1.2)
ob_janela_2000_2434_z0.parent = ob_parede_externa_oeste_x2000_y2422_2436
ob_janela_2000_2434_z0.matrix_parent_inverse = Matrix(((1.0, -0.0, 0.0, 0.5), (-0.0, 1.0, -0.0, 0.5), (0.0, -0.0, 1.0, -0.0), (-0.0, 0.0, -0.0, 1.0)))
ob_janela_2000_2434_z0.location = (-0.825, 4.5, 1.29)
ob_bloco_wooden_wall_2000_2435_z0.parent = ob_parede_externa_oeste_x2000_y2422_2436
ob_bloco_wooden_wall_2000_2435_z0.matrix_parent_inverse = Matrix(((1.0, -0.0, 0.0, 0.5), (-0.0, 1.0, -0.0, 0.5), (0.0, -0.0, 1.0, -0.0), (-0.0, 0.0, -0.0, 1.0)))
ob_bloco_wooden_wall_2000_2435_z0.location = (-0.825, 5.5, 1.2)
ob_bloco_wooden_wall_2000_2436_z0.parent = ob_parede_externa_oeste_x2000_y2422_2436
ob_bloco_wooden_wall_2000_2436_z0.matrix_parent_inverse = Matrix(((1.0, -0.0, 0.0, 0.5), (-0.0, 1.0, -0.0, 0.5), (0.0, -0.0, 1.0, -0.0), (-0.0, 0.0, -0.0, 1.0)))
ob_bloco_wooden_wall_2000_2436_z0.location = (-0.825, 6.5, 1.2)
ob_telhado_vertente_oeste.location = (0.0, 0.5, 2.4)
ob_telhado_vertente_oeste.empty_display_type = 'CUBE'
ob_telhado_vertente_oeste.empty_display_size = 2.0
ob_telha_2000_2422_z23.parent = ob_telhado_vertente_oeste
ob_telha_2000_2422_z23.matrix_parent_inverse = Matrix(((1.0, -0.0, 0.0, -0.0), (-0.0, 1.0, -0.0, -0.5), (0.0, -0.0, 1.0, -2.4), (-0.0, 0.0, -0.0, 1.0)))
ob_telha_2000_2422_z23.location = (-0.5, -7.5, 2.933)
ob_telha_2001_2422_z20.parent = ob_telhado_vertente_oeste
ob_telha_2001_2422_z20.matrix_parent_inverse = Matrix(((1.0, -0.0, 0.0, -0.0), (-0.0, 1.0, -0.0, -0.5), (0.0, -0.0, 1.0, -2.4), (-0.0, 0.0, -0.0, 1.0)))
ob_telha_2001_2422_z20.location = (0.5, -7.5, 2.573)
ob_telha_2000_2423_z23.parent = ob_telhado_vertente_oeste
ob_telha_2000_2423_z23.matrix_parent_inverse = Matrix(((1.0, -0.0, 0.0, -0.0), (-0.0, 1.0, -0.0, -0.5), (0.0, -0.0, 1.0, -2.4), (-0.0, 0.0, -0.0, 1.0)))
ob_telha_2000_2423_z23.location = (-0.5, -6.5, 2.933)
ob_telha_2001_2423_z20.parent = ob_telhado_vertente_oeste
ob_telha_2001_2423_z20.matrix_parent_inverse = Matrix(((1.0, -0.0, 0.0, -0.0), (-0.0, 1.0, -0.0, -0.5), (0.0, -0.0, 1.0, -2.4), (-0.0, 0.0, -0.0, 1.0)))
ob_telha_2001_2423_z20.location = (0.5, -6.5, 2.573)
ob_telha_2000_2424_z23.parent = ob_telhado_vertente_oeste
ob_telha_2000_2424_z23.matrix_parent_inverse = Matrix(((1.0, -0.0, 0.0, -0.0), (-0.0, 1.0, -0.0, -0.5), (0.0, -0.0, 1.0, -2.4), (-0.0, 0.0, -0.0, 1.0)))
ob_telha_2000_2424_z23.location = (-0.5, -5.5, 2.933)
ob_telha_2001_2424_z20.parent = ob_telhado_vertente_oeste
ob_telha_2001_2424_z20.matrix_parent_inverse = Matrix(((1.0, -0.0, 0.0, -0.0), (-0.0, 1.0, -0.0, -0.5), (0.0, -0.0, 1.0, -2.4), (-0.0, 0.0, -0.0, 1.0)))
ob_telha_2001_2424_z20.location = (0.5, -5.5, 2.573)
ob_telha_2000_2425_z23.parent = ob_telhado_vertente_oeste
ob_telha_2000_2425_z23.matrix_parent_inverse = Matrix(((1.0, -0.0, 0.0, -0.0), (-0.0, 1.0, -0.0, -0.5), (0.0, -0.0, 1.0, -2.4), (-0.0, 0.0, -0.0, 1.0)))
ob_telha_2000_2425_z23.location = (-0.5, -4.5, 2.933)
ob_telha_2001_2425_z20.parent = ob_telhado_vertente_oeste
ob_telha_2001_2425_z20.matrix_parent_inverse = Matrix(((1.0, -0.0, 0.0, -0.0), (-0.0, 1.0, -0.0, -0.5), (0.0, -0.0, 1.0, -2.4), (-0.0, 0.0, -0.0, 1.0)))
ob_telha_2001_2425_z20.location = (0.5, -4.5, 2.573)
ob_telha_2000_2426_z23.parent = ob_telhado_vertente_oeste
ob_telha_2000_2426_z23.matrix_parent_inverse = Matrix(((1.0, -0.0, 0.0, -0.0), (-0.0, 1.0, -0.0, -0.5), (0.0, -0.0, 1.0, -2.4), (-0.0, 0.0, -0.0, 1.0)))
ob_telha_2000_2426_z23.location = (-0.5, -3.5, 2.933)
ob_telha_2001_2426_z20.parent = ob_telhado_vertente_oeste
ob_telha_2001_2426_z20.matrix_parent_inverse = Matrix(((1.0, -0.0, 0.0, -0.0), (-0.0, 1.0, -0.0, -0.5), (0.0, -0.0, 1.0, -2.4), (-0.0, 0.0, -0.0, 1.0)))
ob_telha_2001_2426_z20.location = (0.5, -3.5, 2.573)
ob_telha_2000_2427_z23.parent = ob_telhado_vertente_oeste
ob_telha_2000_2427_z23.matrix_parent_inverse = Matrix(((1.0, -0.0, 0.0, -0.0), (-0.0, 1.0, -0.0, -0.5), (0.0, -0.0, 1.0, -2.4), (-0.0, 0.0, -0.0, 1.0)))
ob_telha_2000_2427_z23.location = (-0.5, -2.5, 2.933)
ob_telha_2001_2427_z20.parent = ob_telhado_vertente_oeste
ob_telha_2001_2427_z20.matrix_parent_inverse = Matrix(((1.0, -0.0, 0.0, -0.0), (-0.0, 1.0, -0.0, -0.5), (0.0, -0.0, 1.0, -2.4), (-0.0, 0.0, -0.0, 1.0)))
ob_telha_2001_2427_z20.location = (0.5, -2.5, 2.573)
ob_telha_2000_2428_z23.parent = ob_telhado_vertente_oeste
ob_telha_2000_2428_z23.matrix_parent_inverse = Matrix(((1.0, -0.0, 0.0, -0.0), (-0.0, 1.0, -0.0, -0.5), (0.0, -0.0, 1.0, -2.4), (-0.0, 0.0, -0.0, 1.0)))
ob_telha_2000_2428_z23.location = (-0.5, -1.5, 2.933)
ob_telha_2001_2428_z20.parent = ob_telhado_vertente_oeste
ob_telha_2001_2428_z20.matrix_parent_inverse = Matrix(((1.0, -0.0, 0.0, -0.0), (-0.0, 1.0, -0.0, -0.5), (0.0, -0.0, 1.0, -2.4), (-0.0, 0.0, -0.0, 1.0)))
ob_telha_2001_2428_z20.location = (0.5, -1.5, 2.573)
ob_telha_2000_2429_z23.parent = ob_telhado_vertente_oeste
ob_telha_2000_2429_z23.matrix_parent_inverse = Matrix(((1.0, -0.0, 0.0, -0.0), (-0.0, 1.0, -0.0, -0.5), (0.0, -0.0, 1.0, -2.4), (-0.0, 0.0, -0.0, 1.0)))
ob_telha_2000_2429_z23.location = (-0.5, -0.5, 2.933)
ob_telha_2001_2429_z20.parent = ob_telhado_vertente_oeste
ob_telha_2001_2429_z20.matrix_parent_inverse = Matrix(((1.0, -0.0, 0.0, -0.0), (-0.0, 1.0, -0.0, -0.5), (0.0, -0.0, 1.0, -2.4), (-0.0, 0.0, -0.0, 1.0)))
ob_telha_2001_2429_z20.location = (0.5, -0.5, 2.573)
ob_telha_2000_2430_z23.parent = ob_telhado_vertente_oeste
ob_telha_2000_2430_z23.matrix_parent_inverse = Matrix(((1.0, -0.0, 0.0, -0.0), (-0.0, 1.0, -0.0, -0.5), (0.0, -0.0, 1.0, -2.4), (-0.0, 0.0, -0.0, 1.0)))
ob_telha_2000_2430_z23.location = (-0.5, 0.5, 2.933)
ob_telha_2001_2430_z20.parent = ob_telhado_vertente_oeste
ob_telha_2001_2430_z20.matrix_parent_inverse = Matrix(((1.0, -0.0, 0.0, -0.0), (-0.0, 1.0, -0.0, -0.5), (0.0, -0.0, 1.0, -2.4), (-0.0, 0.0, -0.0, 1.0)))
ob_telha_2001_2430_z20.location = (0.5, 0.5, 2.573)
ob_telha_2000_2431_z23.parent = ob_telhado_vertente_oeste
ob_telha_2000_2431_z23.matrix_parent_inverse = Matrix(((1.0, -0.0, 0.0, -0.0), (-0.0, 1.0, -0.0, -0.5), (0.0, -0.0, 1.0, -2.4), (-0.0, 0.0, -0.0, 1.0)))
ob_telha_2000_2431_z23.location = (-0.5, 1.5, 2.933)
ob_telha_2001_2431_z20.parent = ob_telhado_vertente_oeste
ob_telha_2001_2431_z20.matrix_parent_inverse = Matrix(((1.0, -0.0, 0.0, -0.0), (-0.0, 1.0, -0.0, -0.5), (0.0, -0.0, 1.0, -2.4), (-0.0, 0.0, -0.0, 1.0)))
ob_telha_2001_2431_z20.location = (0.5, 1.5, 2.573)
ob_telha_2000_2432_z23.parent = ob_telhado_vertente_oeste
ob_telha_2000_2432_z23.matrix_parent_inverse = Matrix(((1.0, -0.0, 0.0, -0.0), (-0.0, 1.0, -0.0, -0.5), (0.0, -0.0, 1.0, -2.4), (-0.0, 0.0, -0.0, 1.0)))
ob_telha_2000_2432_z23.location = (-0.5, 2.5, 2.933)
ob_telha_2001_2432_z20.parent = ob_telhado_vertente_oeste
ob_telha_2001_2432_z20.matrix_parent_inverse = Matrix(((1.0, -0.0, 0.0, -0.0), (-0.0, 1.0, -0.0, -0.5), (0.0, -0.0, 1.0, -2.4), (-0.0, 0.0, -0.0, 1.0)))
ob_telha_2001_2432_z20.location = (0.5, 2.5, 2.573)
ob_telha_2000_2433_z23.parent = ob_telhado_vertente_oeste
ob_telha_2000_2433_z23.matrix_parent_inverse = Matrix(((1.0, -0.0, 0.0, -0.0), (-0.0, 1.0, -0.0, -0.5), (0.0, -0.0, 1.0, -2.4), (-0.0, 0.0, -0.0, 1.0)))
ob_telha_2000_2433_z23.location = (-0.5, 3.5, 2.933)
ob_telha_2001_2433_z20.parent = ob_telhado_vertente_oeste
ob_telha_2001_2433_z20.matrix_parent_inverse = Matrix(((1.0, -0.0, 0.0, -0.0), (-0.0, 1.0, -0.0, -0.5), (0.0, -0.0, 1.0, -2.4), (-0.0, 0.0, -0.0, 1.0)))
ob_telha_2001_2433_z20.location = (0.5, 3.5, 2.573)
ob_telha_2000_2434_z23.parent = ob_telhado_vertente_oeste
ob_telha_2000_2434_z23.matrix_parent_inverse = Matrix(((1.0, -0.0, 0.0, -0.0), (-0.0, 1.0, -0.0, -0.5), (0.0, -0.0, 1.0, -2.4), (-0.0, 0.0, -0.0, 1.0)))
ob_telha_2000_2434_z23.location = (-0.5, 4.5, 2.933)
ob_telha_2001_2434_z20.parent = ob_telhado_vertente_oeste
ob_telha_2001_2434_z20.matrix_parent_inverse = Matrix(((1.0, -0.0, 0.0, -0.0), (-0.0, 1.0, -0.0, -0.5), (0.0, -0.0, 1.0, -2.4), (-0.0, 0.0, -0.0, 1.0)))
ob_telha_2001_2434_z20.location = (0.5, 4.5, 2.573)
ob_telha_2000_2435_z23.parent = ob_telhado_vertente_oeste
ob_telha_2000_2435_z23.matrix_parent_inverse = Matrix(((1.0, -0.0, 0.0, -0.0), (-0.0, 1.0, -0.0, -0.5), (0.0, -0.0, 1.0, -2.4), (-0.0, 0.0, -0.0, 1.0)))
ob_telha_2000_2435_z23.location = (-0.5, 5.5, 2.933)
ob_telha_2001_2435_z20.parent = ob_telhado_vertente_oeste
ob_telha_2001_2435_z20.matrix_parent_inverse = Matrix(((1.0, -0.0, 0.0, -0.0), (-0.0, 1.0, -0.0, -0.5), (0.0, -0.0, 1.0, -2.4), (-0.0, 0.0, -0.0, 1.0)))
ob_telha_2001_2435_z20.location = (0.5, 5.5, 2.573)
ob_telha_2000_2436_z23.parent = ob_telhado_vertente_oeste
ob_telha_2000_2436_z23.matrix_parent_inverse = Matrix(((1.0, -0.0, 0.0, -0.0), (-0.0, 1.0, -0.0, -0.5), (0.0, -0.0, 1.0, -2.4), (-0.0, 0.0, -0.0, 1.0)))
ob_telha_2000_2436_z23.location = (-0.5, 6.5, 2.933)
ob_telha_2001_2436_z20.parent = ob_telhado_vertente_oeste
ob_telha_2001_2436_z20.matrix_parent_inverse = Matrix(((1.0, -0.0, 0.0, -0.0), (-0.0, 1.0, -0.0, -0.5), (0.0, -0.0, 1.0, -2.4), (-0.0, 0.0, -0.0, 1.0)))
ob_telha_2001_2436_z20.location = (0.5, 6.5, 2.573)
ob_telha_2000_2437_z23.parent = ob_telhado_vertente_oeste
ob_telha_2000_2437_z23.matrix_parent_inverse = Matrix(((1.0, -0.0, 0.0, -0.0), (-0.0, 1.0, -0.0, -0.5), (0.0, -0.0, 1.0, -2.4), (-0.0, 0.0, -0.0, 1.0)))
ob_telha_2000_2437_z23.location = (-0.5, 7.5, 2.933)
ob_telha_2001_2437_z20.parent = ob_telhado_vertente_oeste
ob_telha_2001_2437_z20.matrix_parent_inverse = Matrix(((1.0, -0.0, 0.0, -0.0), (-0.0, 1.0, -0.0, -0.5), (0.0, -0.0, 1.0, -2.4), (-0.0, 0.0, -0.0, 1.0)))
ob_telha_2001_2437_z20.location = (0.5, 7.5, 2.573)
ob_telha_2000_2438_z23.parent = ob_telhado_vertente_oeste
ob_telha_2000_2438_z23.matrix_parent_inverse = Matrix(((1.0, -0.0, 0.0, -0.0), (-0.0, 1.0, -0.0, -0.5), (0.0, -0.0, 1.0, -2.4), (-0.0, 0.0, -0.0, 1.0)))
ob_telha_2000_2438_z23.location = (-0.5, 8.5, 2.933)
ob_telha_2001_2438_z20.parent = ob_telhado_vertente_oeste
ob_telha_2001_2438_z20.matrix_parent_inverse = Matrix(((1.0, -0.0, 0.0, -0.0), (-0.0, 1.0, -0.0, -0.5), (0.0, -0.0, 1.0, -2.4), (-0.0, 0.0, -0.0, 1.0)))
ob_telha_2001_2438_z20.location = (0.5, 8.5, 2.573)

# ---- collection membership
col_01_paredes_externas.objects.link(ob_parede_externa_norte_y2421_x2000_2000)
col_01_paredes_externas.objects.link(ob_bloco_wooden_wall_2000_2421_z0)
col_01_paredes_externas.objects.link(ob_parede_externa_sul_y2437_x2000_2000)
col_01_paredes_externas.objects.link(ob_bloco_wooden_wall_2000_2437_z0)
col_01_paredes_externas.objects.link(ob_parede_externa_oeste_x2000_y2422_2436)
col_01_paredes_externas.objects.link(ob_bloco_wooden_wall_2000_2422_z0)
col_01_paredes_externas.objects.link(ob_janela_2000_2423_z0)
col_01_paredes_externas.objects.link(ob_bloco_wooden_wall_2000_2424_z0)
col_01_paredes_externas.objects.link(ob_bloco_wooden_wall_2000_2425_z0)
col_01_paredes_externas.objects.link(ob_bloco_wooden_wall_2000_2426_z0)
col_01_paredes_externas.objects.link(ob_bloco_wooden_wall_2000_2427_z0)
col_01_paredes_externas.objects.link(ob_janela_2000_2428_z0)
col_01_paredes_externas.objects.link(ob_bloco_wooden_wall_2000_2429_z0)
col_01_paredes_externas.objects.link(ob_bloco_wooden_wall_2000_2430_z0)
col_01_paredes_externas.objects.link(ob_janela_2000_2431_z0)
col_01_paredes_externas.objects.link(ob_bloco_wooden_wall_2000_2432_z0)
col_01_paredes_externas.objects.link(ob_bloco_wooden_wall_2000_2433_z0)
col_01_paredes_externas.objects.link(ob_janela_2000_2434_z0)
col_01_paredes_externas.objects.link(ob_bloco_wooden_wall_2000_2435_z0)
col_01_paredes_externas.objects.link(ob_bloco_wooden_wall_2000_2436_z0)
col_05_telhado.objects.link(ob_telhado_vertente_oeste)
col_05_telhado.objects.link(ob_telha_2000_2422_z23)
col_05_telhado.objects.link(ob_telha_2001_2422_z20)
col_05_telhado.objects.link(ob_telha_2000_2423_z23)
col_05_telhado.objects.link(ob_telha_2001_2423_z20)
col_05_telhado.objects.link(ob_telha_2000_2424_z23)
col_05_telhado.objects.link(ob_telha_2001_2424_z20)
col_05_telhado.objects.link(ob_telha_2000_2425_z23)
col_05_telhado.objects.link(ob_telha_2001_2425_z20)
col_05_telhado.objects.link(ob_telha_2000_2426_z23)
col_05_telhado.objects.link(ob_telha_2001_2426_z20)
col_05_telhado.objects.link(ob_telha_2000_2427_z23)
col_05_telhado.objects.link(ob_telha_2001_2427_z20)
col_05_telhado.objects.link(ob_telha_2000_2428_z23)
col_05_telhado.objects.link(ob_telha_2001_2428_z20)
col_05_telhado.objects.link(ob_telha_2000_2429_z23)
col_05_telhado.objects.link(ob_telha_2001_2429_z20)
col_05_telhado.objects.link(ob_telha_2000_2430_z23)
col_05_telhado.objects.link(ob_telha_2001_2430_z20)
col_05_telhado.objects.link(ob_telha_2000_2431_z23)
col_05_telhado.objects.link(ob_telha_2001_2431_z20)
col_05_telhado.objects.link(ob_telha_2000_2432_z23)
col_05_telhado.objects.link(ob_telha_2001_2432_z20)
col_05_telhado.objects.link(ob_telha_2000_2433_z23)
col_05_telhado.objects.link(ob_telha_2001_2433_z20)
col_05_telhado.objects.link(ob_telha_2000_2434_z23)
col_05_telhado.objects.link(ob_telha_2001_2434_z20)
col_05_telhado.objects.link(ob_telha_2000_2435_z23)
col_05_telhado.objects.link(ob_telha_2001_2435_z20)
col_05_telhado.objects.link(ob_telha_2000_2436_z23)
col_05_telhado.objects.link(ob_telha_2001_2436_z20)
col_05_telhado.objects.link(ob_telha_2000_2437_z23)
col_05_telhado.objects.link(ob_telha_2001_2437_z20)
col_05_telhado.objects.link(ob_telha_2000_2438_z23)
col_05_telhado.objects.link(ob_telha_2001_2438_z20)

# ---- scene / render settings (as saved in the file)
scene.frame_start = 1; scene.frame_end = 250; scene.frame_set(1)
scene.render.engine = 'BLENDER_EEVEE_NEXT'
scene.render.bake_bias = 0.0
scene.render.bake_samples = 0
scene.cycles.sampling_pattern = 'TABULATED_SOBOL'
scene.eevee.use_volume_custom_range = False
bpy.context.view_layer.update()

# ---- added for rendering (the .blend has no active camera and no usable light): camera, sun + grey world if the file has none
cam_auto = bpy.data.cameras.new('AutoCamera')
cam_auto.lens = 50.0
cam_auto.sensor_width = 36.0
cam_auto.clip_end = 1000.0
ob_auto_camera = bpy.data.objects.new('AutoCamera', cam_auto)
scene.collection.objects.link(ob_auto_camera)
ob_auto_camera.location = (17.0034, -20.404, 15.1627)
ob_auto_camera.rotation_euler = (1.09748, -7.21219e-08, 0.694738)
scene.camera = ob_auto_camera
light_auto_sun = bpy.data.lights.new('AutoSun', 'SUN')
light_auto_sun.energy = 3.0
light_auto_sun.angle = 0.0523599
ob_auto_sun = bpy.data.objects.new('AutoSun', light_auto_sun)
scene.collection.objects.link(ob_auto_sun)
ob_auto_sun.rotation_euler = (0.872665, 0.174533, 0.523599)
if scene.world is None:
    world_auto = bpy.data.worlds.new('AutoWorld')
    world_auto.color = (0.3, 0.3, 0.3)
    scene.world = world_auto
bpy.context.view_layer.update()
